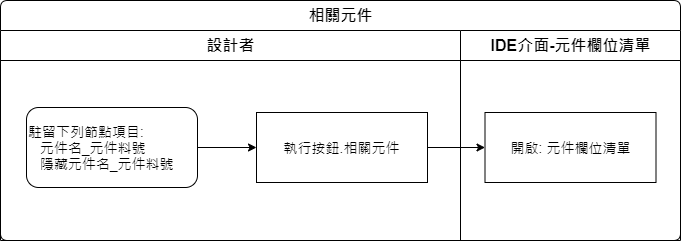

The diagram above was exported from draw.io. Its source (the exported page's mxGraphModel, read from the mxfile embedded in the PNG):
<mxGraphModel dx="1020" dy="611" grid="1" gridSize="10" guides="1" tooltips="1" connect="1" arrows="1" fold="1" page="1" pageScale="1" pageWidth="827" pageHeight="1169" math="0" shadow="0">
  <root>
    <mxCell id="lQJPt_M90beikgzjEOLL-0" />
    <mxCell id="lQJPt_M90beikgzjEOLL-1" parent="lQJPt_M90beikgzjEOLL-0" />
    <mxCell id="NsMMBN6SMESXEfih4Uhf-0" value="相關元件" style="swimlane;html=1;childLayout=stackLayout;resizeParent=1;resizeParentMax=0;strokeWidth=1;fontSize=16;rounded=1;arcSize=8;startSize=30;" parent="lQJPt_M90beikgzjEOLL-1" vertex="1">
      <mxGeometry x="64" y="80" width="680" height="240" as="geometry" />
    </mxCell>
    <mxCell id="NsMMBN6SMESXEfih4Uhf-1" value="設計者" style="swimlane;html=1;startSize=30;fontSize=16;strokeWidth=1;" parent="NsMMBN6SMESXEfih4Uhf-0" vertex="1">
      <mxGeometry y="30" width="460" height="210" as="geometry" />
    </mxCell>
    <mxCell id="NsMMBN6SMESXEfih4Uhf-2" style="edgeStyle=orthogonalEdgeStyle;rounded=0;orthogonalLoop=1;jettySize=auto;html=1;fontSize=14;" parent="NsMMBN6SMESXEfih4Uhf-1" source="NsMMBN6SMESXEfih4Uhf-3" target="NsMMBN6SMESXEfih4Uhf-4" edge="1">
      <mxGeometry relative="1" as="geometry" />
    </mxCell>
    <mxCell id="NsMMBN6SMESXEfih4Uhf-3" value="駐留下列節點項目:&amp;nbsp;&amp;nbsp; &amp;nbsp;&lt;br style=&quot;font-size: 14px&quot;&gt;&amp;nbsp; &amp;nbsp;&lt;span style=&quot;font-size: 14px&quot;&gt;元件名_元件料號&lt;br&gt;&amp;nbsp; &amp;nbsp;隱藏元件名_元件料號&lt;/span&gt;" style="rounded=1;whiteSpace=wrap;strokeWidth=1;fontSize=14;align=left;labelBackgroundColor=none;html=1;fontFamily=Helvetica;" parent="NsMMBN6SMESXEfih4Uhf-1" vertex="1">
      <mxGeometry x="26" y="77" width="171" height="80" as="geometry" />
    </mxCell>
    <mxCell id="NsMMBN6SMESXEfih4Uhf-4" value="執行按鈕.相關元件" style="rounded=0;whiteSpace=wrap;html=1;strokeWidth=1;fontSize=14;" parent="NsMMBN6SMESXEfih4Uhf-1" vertex="1">
      <mxGeometry x="256" y="82" width="171" height="70" as="geometry" />
    </mxCell>
    <mxCell id="NsMMBN6SMESXEfih4Uhf-5" style="edgeStyle=orthogonalEdgeStyle;rounded=0;orthogonalLoop=1;jettySize=auto;html=1;" parent="NsMMBN6SMESXEfih4Uhf-0" source="NsMMBN6SMESXEfih4Uhf-4" target="NsMMBN6SMESXEfih4Uhf-7" edge="1">
      <mxGeometry relative="1" as="geometry" />
    </mxCell>
    <mxCell id="NsMMBN6SMESXEfih4Uhf-6" value="IDE介面-元件欄位清單" style="swimlane;html=1;startSize=30;fontSize=16;strokeWidth=1;" parent="NsMMBN6SMESXEfih4Uhf-0" vertex="1">
      <mxGeometry x="460" y="30" width="220" height="210" as="geometry" />
    </mxCell>
    <mxCell id="NsMMBN6SMESXEfih4Uhf-7" value="開啟: 元件欄位清單" style="rounded=0;whiteSpace=wrap;html=1;strokeWidth=1;fontSize=14;" parent="NsMMBN6SMESXEfih4Uhf-6" vertex="1">
      <mxGeometry x="24.5" y="82" width="171" height="70" as="geometry" />
    </mxCell>
  </root>
</mxGraphModel>